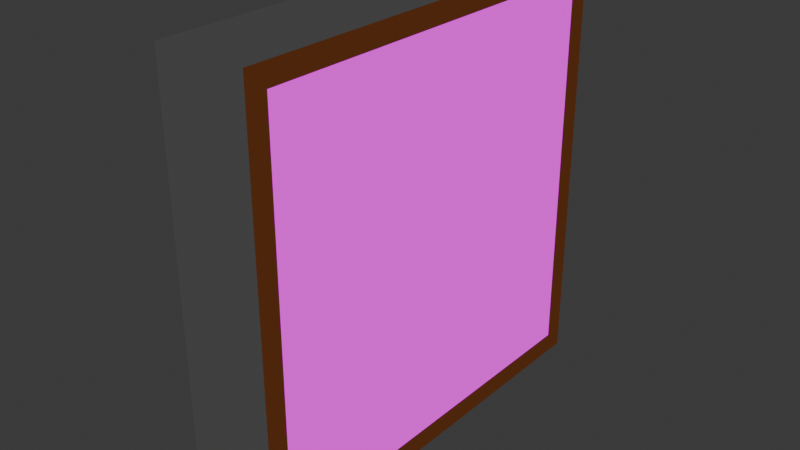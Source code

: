 # Source: portrait.blend  (saved by Blender 4.0.36; exported with 4.5.12 LTS)
import bpy
from mathutils import Matrix  # noqa: F401  (used for matrix-valued properties, if any)

bpy.ops.wm.read_factory_settings(use_empty=True)
scene = bpy.context.scene
scene.name = 'Scene'

# ---- collections
col_collection = bpy.data.collections.new('Collection'); scene.collection.children.link(col_collection)

# ---- images (referenced by path relative to the original .blend; pixels are not part of the script)
import os
ASSET_DIR = os.environ.get("B2B_ASSET_DIR", "")  # directory of the original .blend (textures are referenced by path, not embedded)
HERE = os.path.dirname(os.path.abspath(__file__))  # packed textures are extracted next to this script under _unpacked/

def load_image(name, relpath, width, height, colorspace="sRGB"):
    """Load a texture the original file referenced (path relative to the .blend, or extracted next to this script)."""
    p = next((c for c in (os.path.join(HERE, relpath), os.path.join(ASSET_DIR, relpath)) if relpath and os.path.exists(c)), "")
    if p:
        img = bpy.data.images.load(p, check_existing=True)
        img.name = name
    else:  # same state as the original file: an image datablock whose file is absent (Cycles renders it pink)
        img = bpy.data.images.new(name, width, height)
        img.source = "FILE"
        img.filepath = "//" + (relpath or name)
    img.colorspace_settings.name = colorspace
    return img
img_portrait_png = load_image('portrait.png', 'portrait.png', 1024, 1024, 'sRGB')

# ---- materials (node trees are filled in below, after node groups)
mat_material = bpy.data.materials.new('Material')
mat_material.alpha_threshold = 0.0
mat_material.use_transparent_shadow = False
mat_material.roughness = 0.5
mat_material.line_color = (0.0, 0.0, 0.0, 1.0)
mat_material_001 = bpy.data.materials.new('Material.001')
mat_material_001.use_transparent_shadow = False
mat_material_002 = bpy.data.materials.new('Material.002')
mat_material_002.use_transparent_shadow = False

# ---- material node trees
mat_material.use_nodes = True; mat_material.node_tree.nodes.clear()
_N = mat_material.node_tree.nodes; _L = mat_material.node_tree.links
n0 = _N.new('ShaderNodeOutputMaterial'); n0.name = 'Material Output'; n0.location = (300, 300)
n1 = _N.new('ShaderNodeEmission'); n1.name = 'Emission'; n1.location = (10, 300)
n2 = _N.new('ShaderNodeTexImage'); n2.name = 'Image Texture'; n2.location = (-280, 280)
n2.image = img_portrait_png
_L.new(n1.outputs[0], n0.inputs[0])
_L.new(n2.outputs[0], n1.inputs[0])
n0.is_active_output = True
mat_material_001.use_nodes = True; mat_material_001.node_tree.nodes.clear()
_N = mat_material_001.node_tree.nodes; _L = mat_material_001.node_tree.links
n0 = _N.new('ShaderNodeOutputMaterial'); n0.name = 'Material Output'; n0.location = (300, 300)
n1 = _N.new('ShaderNodeEmission'); n1.name = 'Emission'; n1.location = (10, 300)
n1.inputs[0].default_value = (0.05797, 0.05797, 0.05797, 1.0)
_L.new(n1.outputs[0], n0.inputs[0])
n0.is_active_output = True
mat_material_002.use_nodes = True; mat_material_002.node_tree.nodes.clear()
_N = mat_material_002.node_tree.nodes; _L = mat_material_002.node_tree.links
n0 = _N.new('ShaderNodeOutputMaterial'); n0.name = 'Material Output'; n0.location = (300, 300)
n1 = _N.new('ShaderNodeEmission'); n1.name = 'Emission'; n1.location = (10, 300)
n1.inputs[0].default_value = (0.08561, 0.02516, 0.007992, 1.0)
_L.new(n1.outputs[0], n0.inputs[0])
n0.is_active_output = True

# ---- world
world_world = bpy.data.worlds.new('World'); scene.world = world_world
world_world.use_nodes = True; world_world.node_tree.nodes.clear()
_N = world_world.node_tree.nodes; _L = world_world.node_tree.links
n0 = _N.new('ShaderNodeOutputWorld'); n0.name = 'World Output'; n0.location = (300, 300)
n1 = _N.new('ShaderNodeBackground'); n1.name = 'Background'; n1.location = (10, 300)
n1.inputs[0].default_value = (0.05088, 0.05088, 0.05088, 1.0)
_L.new(n1.outputs[0], n0.inputs[0])
n0.is_active_output = True
world_world.color = (0.05088, 0.05088, 0.05088)
world_world.use_sun_shadow = False
world_world.sun_shadow_jitter_overblur = 0.0

# ---- meshes
me_cube = bpy.data.meshes.new('Cube')
me_cube.from_pydata([(1.0, 0.9045, 0.9045), (1.0, 0.9045, -0.9045), (1.0, -0.9045, 0.9045), (1.0, -0.9045, -0.9045), (-1.0, 1.0, 1.0), (-1.0, 1.0, -1.0), (-1.0, -1.0, 1.0), (-1.0, -1.0, -1.0), (1.0, 1.0, 1.0), (1.0, 1.0, -1.0), (1.0, -1.0, 1.0), (1.0, -1.0, -1.0)], [], [(8, 4, 6, 10), (11, 10, 6, 7), (7, 6, 4, 5), (5, 9, 11, 7), (1, 0, 2, 3), (5, 4, 8, 9), (0, 1, 9, 8), (3, 2, 10, 11), (2, 0, 8, 10), (1, 3, 11, 9)])
me_cube.polygons.foreach_set('material_index', [1, 1, 1, 1, 0, 1, 2, 2, 2, 2])
_uv = me_cube.uv_layers.new(name='UVMap')
_uv.uv.foreach_set('vector', [0.625, 0.5, 0.875, 0.5, 0.875, 0.75, 0.625, 0.75, 0.375, 0.75, 0.625, 0.75, 0.625, 1.0, 0.375, 1.0, 0.375, 0.0, 0.625, 0.0, 0.625, 0.25, 0.375, 0.25, 0.125, 0.5, 0.375, 0.5, 0.375, 0.75, 0.125, 0.75, 0.9523, 0.04773, 0.9523, 0.9523, 0.04773, 0.9523, 0.04773, 0.04773, 0.375, 0.25, 0.625, 0.25, 0.625, 0.5, 0.375, 0.5, 0.9523, 0.9523, 0.9523, 0.04773, 1.0, 1.192e-07, 1.0, 1.0, 0.04773, 0.04773, 0.04773, 0.9523, 0.0, 1.0, 1.192e-07, 0.0, 0.04773, 0.9523, 0.9523, 0.9523, 1.0, 1.0, 0.0, 1.0, 0.9523, 0.04773, 0.04773, 0.04773, 1.192e-07, 0.0, 1.0, 1.192e-07])
me_cube.materials.append(mat_material)
me_cube.materials.append(mat_material_001)
me_cube.materials.append(mat_material_002)
me_cube.use_mirror_vertex_groups = False
me_cube.update()

# ---- objects
ob_cube = bpy.data.objects.new('Cube', me_cube)

# ---- transforms, parenting, visibility, modifiers, constraints
ob_cube.location = (0.0, 0.0, 0.0)
ob_cube.scale = (0.2101, 1.0, 1.0)
ob_cube.lock_rotations_4d = False
ob_cube.empty_display_type = 'ARROWS'
ob_cube.lineart.crease_threshold = 0.0

# ---- collection membership
col_collection.objects.link(ob_cube)

# ---- scene / render settings (as saved in the file)
scene.frame_start = 1; scene.frame_end = 250; scene.frame_set(1)
scene.render.engine = 'BLENDER_EEVEE_NEXT'
scene.cycles.sampling_pattern = 'TABULATED_SOBOL'
bpy.context.view_layer.update()

# ---- added for rendering (the .blend has no active camera): camera
cam_auto = bpy.data.cameras.new('AutoCamera')
cam_auto.lens = 50.0
cam_auto.sensor_width = 36.0
cam_auto.clip_end = 1000.0
ob_auto_camera = bpy.data.objects.new('AutoCamera', cam_auto)
scene.collection.objects.link(ob_auto_camera)
ob_auto_camera.location = (2.64565, -3.17478, 2.11652)
ob_auto_camera.rotation_euler = (1.09748, -7.21219e-08, 0.694738)
scene.camera = ob_auto_camera
bpy.context.view_layer.update()
